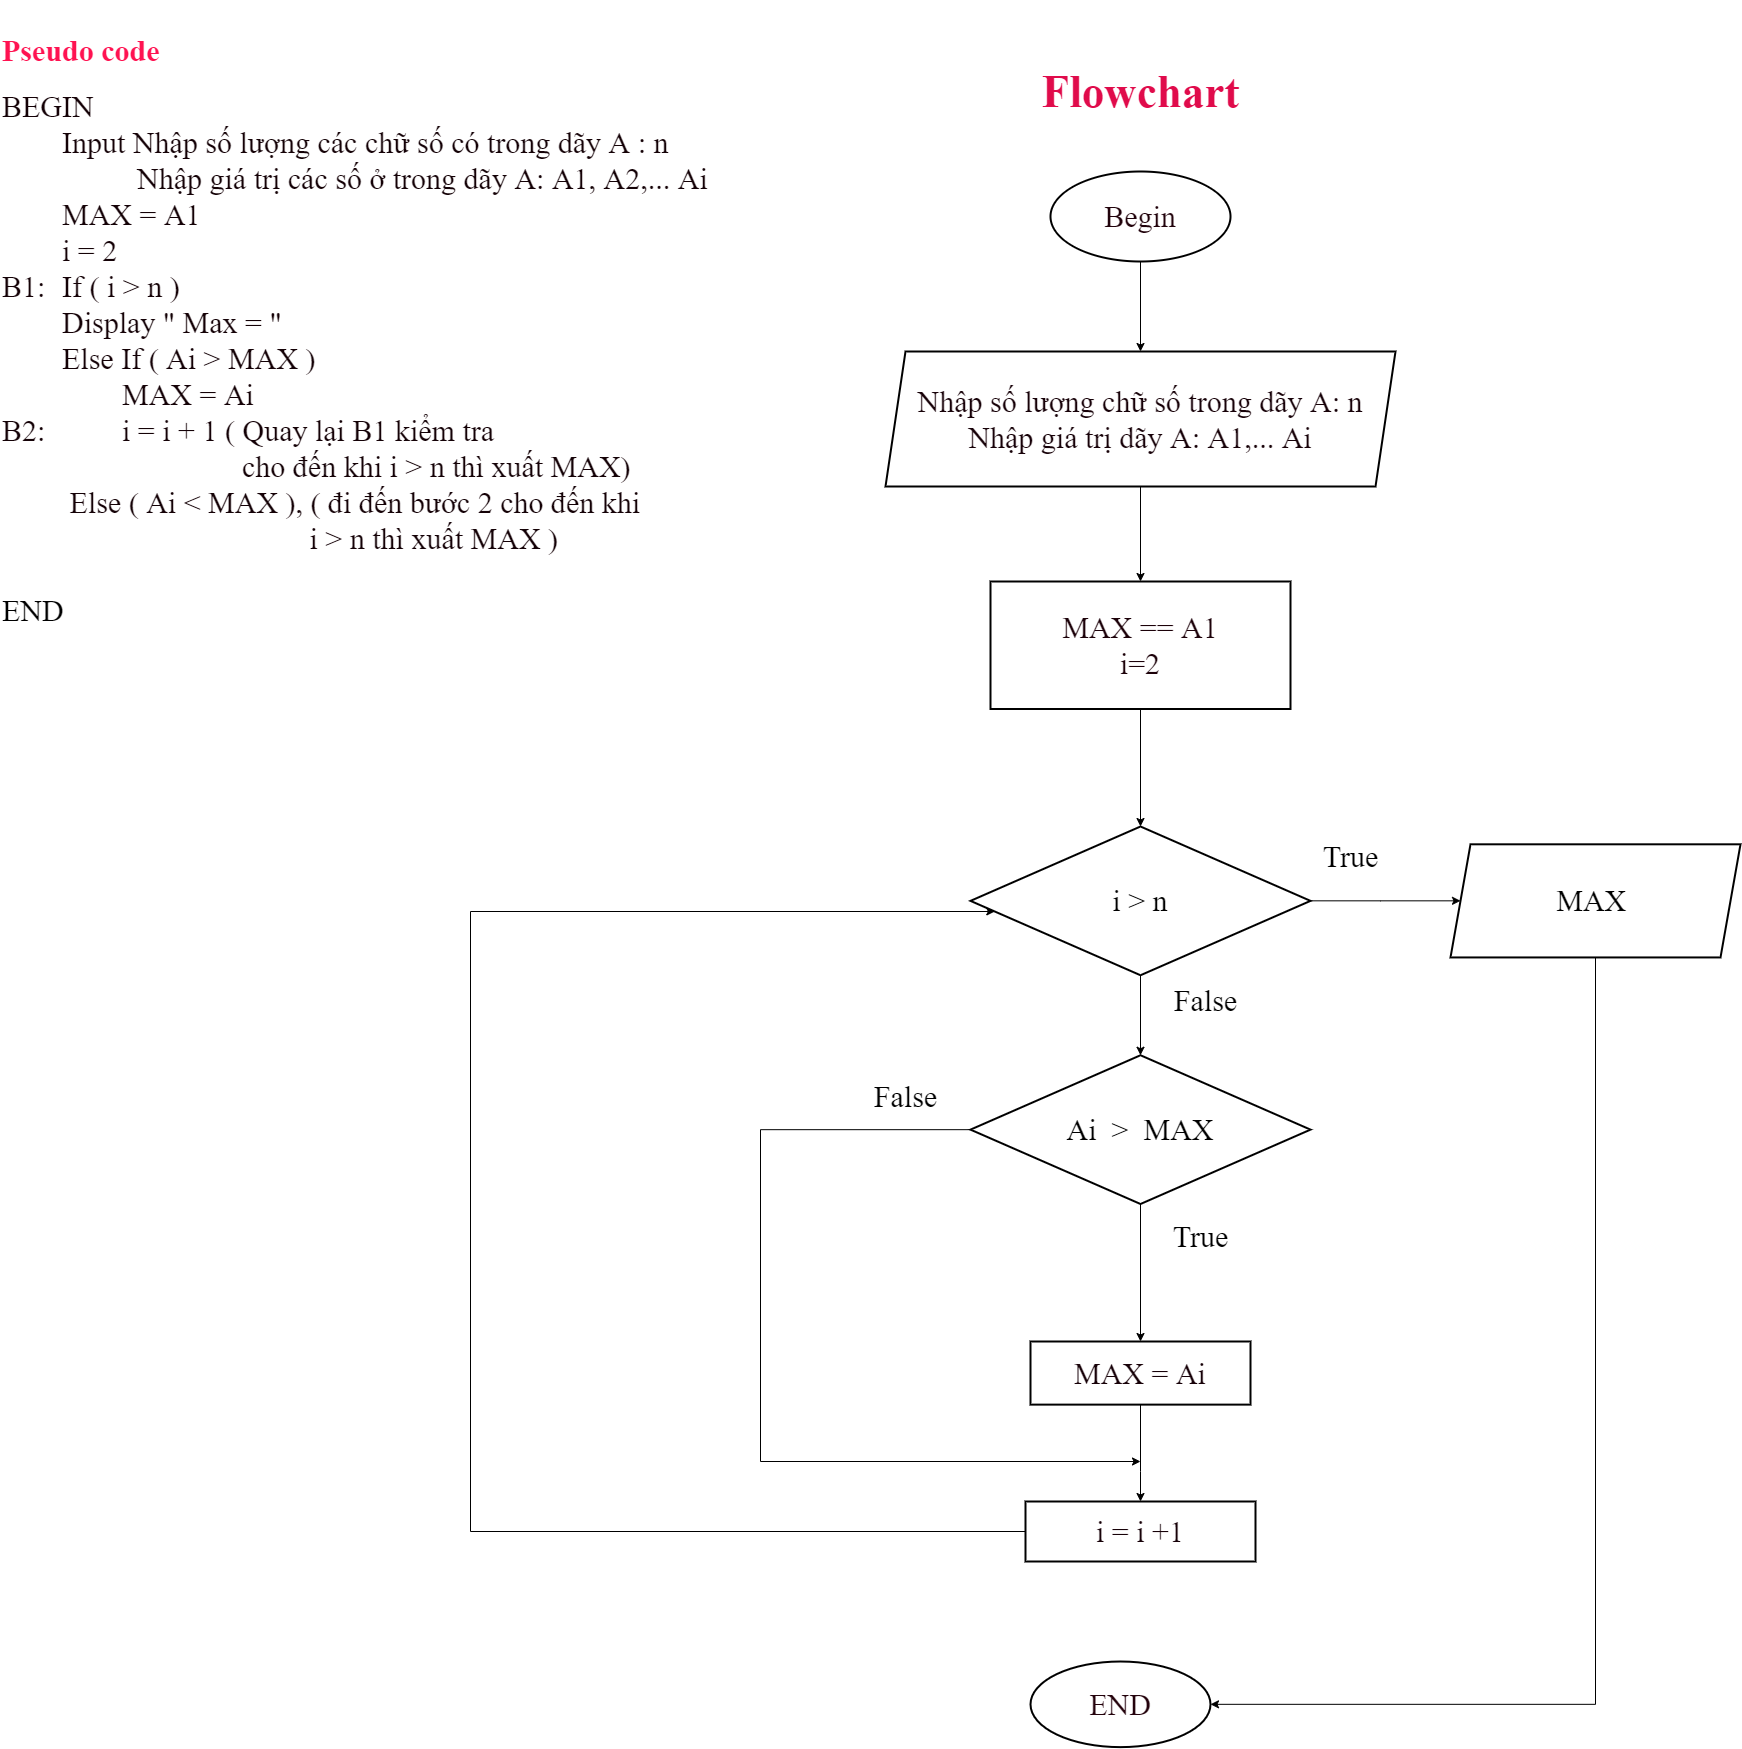

The diagram above was exported from draw.io. Its source (the exported page's mxGraphModel, read from the mxfile embedded in the PNG):
<mxGraphModel dx="5137" dy="5771" grid="1" gridSize="10" guides="1" tooltips="1" connect="1" arrows="1" fold="1" page="1" pageScale="1" pageWidth="3300" pageHeight="4681" math="0" shadow="0">
  <root>
    <mxCell id="0" />
    <mxCell id="1" parent="0" />
    <mxCell id="TtqA7r36yv2sJh3DZTD8-1" value="&lt;h1 style=&quot;font-size: 30px;&quot;&gt;&lt;font color=&quot;#ff1251&quot; style=&quot;font-size: 30px;&quot; face=&quot;Times New Roman&quot;&gt;Pseudo code&lt;/font&gt;&lt;/h1&gt;&lt;div style=&quot;font-size: 30px;&quot;&gt;&lt;font style=&quot;font-size: 30px;&quot; face=&quot;Times New Roman&quot; color=&quot;#140106&quot;&gt;BEGIN&lt;/font&gt;&lt;/div&gt;&lt;div style=&quot;font-size: 30px;&quot;&gt;&lt;font style=&quot;font-size: 30px;&quot; face=&quot;Times New Roman&quot; color=&quot;#140106&quot;&gt;&lt;span style=&quot;white-space: pre;&quot;&gt;&#09;&lt;/span&gt;Input Nhập số lượng các chữ số có trong dãy A : n&amp;nbsp;&amp;nbsp;&lt;/font&gt;&lt;/div&gt;&lt;div style=&quot;font-size: 30px;&quot;&gt;&lt;font style=&quot;font-size: 30px;&quot; face=&quot;Times New Roman&quot; color=&quot;#140106&quot;&gt;&lt;span style=&quot;white-space: pre;&quot;&gt;&#09;&lt;/span&gt;&lt;span style=&quot;white-space: pre;&quot;&gt;&#09;&amp;nbsp;&amp;nbsp;&lt;/span&gt;Nhập giá trị các số ở trong dãy A: A1, A2,... Ai&lt;br&gt;&lt;/font&gt;&lt;/div&gt;&lt;div style=&quot;font-size: 30px;&quot;&gt;&lt;font style=&quot;font-size: 30px;&quot; face=&quot;Times New Roman&quot; color=&quot;#140106&quot;&gt;&lt;span style=&quot;white-space: pre;&quot;&gt;&#09;&lt;/span&gt;MAX = A1&lt;br&gt;&lt;/font&gt;&lt;/div&gt;&lt;div style=&quot;font-size: 30px;&quot;&gt;&lt;font style=&quot;font-size: 30px;&quot; face=&quot;Times New Roman&quot; color=&quot;#140106&quot;&gt;&lt;span style=&quot;white-space: pre;&quot;&gt;&#09;&lt;/span&gt;i = 2&lt;/font&gt;&lt;/div&gt;&lt;div style=&quot;font-size: 30px;&quot;&gt;&lt;font style=&quot;font-size: 30px;&quot; face=&quot;Times New Roman&quot; color=&quot;#140106&quot;&gt;B1:&lt;span style=&quot;white-space: pre;&quot;&gt;&#09;&lt;/span&gt;If ( i &amp;gt; n )&lt;br&gt;&lt;/font&gt;&lt;/div&gt;&lt;div style=&quot;font-size: 30px;&quot;&gt;&lt;font style=&quot;font-size: 30px;&quot; face=&quot;Times New Roman&quot; color=&quot;#140106&quot;&gt;&lt;span style=&quot;white-space: pre;&quot;&gt;&#09;&lt;/span&gt;Display &quot; Max = &quot;&lt;br&gt;&lt;/font&gt;&lt;/div&gt;&lt;div style=&quot;font-size: 30px;&quot;&gt;&lt;font style=&quot;font-size: 30px;&quot; face=&quot;Times New Roman&quot; color=&quot;#140106&quot;&gt;&lt;span style=&quot;white-space: pre;&quot;&gt;&#09;&lt;/span&gt;Else If ( Ai &amp;gt; MAX )&lt;/font&gt;&lt;/div&gt;&lt;div style=&quot;font-size: 30px;&quot;&gt;&lt;font style=&quot;font-size: 30px;&quot; face=&quot;Times New Roman&quot; color=&quot;#140106&quot;&gt;&lt;span style=&quot;white-space: pre;&quot;&gt;&#09;&lt;/span&gt;&lt;span style=&quot;white-space: pre;&quot;&gt;&#09;&lt;/span&gt;MAX = Ai&lt;br&gt;&lt;/font&gt;&lt;/div&gt;&lt;div style=&quot;font-size: 30px;&quot;&gt;&lt;font style=&quot;font-size: 30px;&quot; face=&quot;Times New Roman&quot; color=&quot;#140106&quot;&gt;B2:&amp;nbsp;&lt;span style=&quot;white-space: pre;&quot;&gt;&#09;&lt;/span&gt;&lt;span style=&quot;white-space: pre;&quot;&gt;&#09;&lt;/span&gt;i = i + 1 ( Quay lại B1 kiểm tra&amp;nbsp;&lt;br&gt;&lt;/font&gt;&lt;/div&gt;&lt;div style=&quot;font-size: 30px;&quot;&gt;&lt;font style=&quot;font-size: 30px;&quot; face=&quot;Times New Roman&quot; color=&quot;#140106&quot;&gt;&lt;span style=&quot;white-space: pre;&quot;&gt;&#09;&lt;/span&gt;&lt;span style=&quot;white-space: pre;&quot;&gt;&#09;&lt;/span&gt;&lt;span style=&quot;white-space: pre;&quot;&gt;&#09;&lt;/span&gt;&lt;span style=&quot;white-space: pre;&quot;&gt;&#09;&lt;/span&gt;cho đến khi i &amp;gt; n thì xuất MAX)&lt;br&gt;&lt;/font&gt;&lt;/div&gt;&lt;div style=&quot;font-size: 30px;&quot;&gt;&lt;font style=&quot;font-size: 30px;&quot; face=&quot;Times New Roman&quot; color=&quot;#140106&quot;&gt;&lt;span style=&quot;white-space: pre;&quot;&gt;&#09;&lt;/span&gt;&amp;nbsp;Else ( Ai &amp;lt; MAX ), ( đi đến bước 2 cho đến khi&lt;/font&gt;&lt;/div&gt;&lt;div style=&quot;font-size: 30px;&quot;&gt;&lt;font style=&quot;font-size: 30px;&quot; face=&quot;Times New Roman&quot; color=&quot;#140106&quot;&gt;&lt;span style=&quot;white-space: pre;&quot;&gt;&#09;&lt;/span&gt;&lt;span style=&quot;white-space: pre;&quot;&gt;&#09;&lt;/span&gt;&lt;span style=&quot;white-space: pre;&quot;&gt;&#09;&lt;/span&gt;&lt;span style=&quot;white-space: pre;&quot;&gt;&#09;&lt;/span&gt;&lt;span style=&quot;white-space: pre;&quot;&gt;&#09;&lt;/span&gt;&amp;nbsp;i &amp;gt; n thì xuất MAX )&lt;br&gt;&lt;/font&gt;&lt;/div&gt;&lt;div style=&quot;font-size: 30px;&quot;&gt;&lt;font style=&quot;font-size: 30px;&quot; face=&quot;Times New Roman&quot; color=&quot;#140106&quot;&gt;&lt;span style=&quot;white-space: pre;&quot;&gt;&#09;&lt;/span&gt;&lt;br&gt;&lt;/font&gt;&lt;/div&gt;&lt;span style=&quot;white-space: pre; font-size: 30px;&quot;&gt;&lt;font face=&quot;Times New Roman&quot; style=&quot;font-size: 30px;&quot;&gt;END&lt;br&gt;&lt;/font&gt;&lt;/span&gt;" style="text;html=1;align=left;verticalAlign=middle;resizable=0;points=[];autosize=1;strokeColor=none;fillColor=none;" vertex="1" parent="1">
      <mxGeometry x="-3280" y="-4681" width="720" height="640" as="geometry" />
    </mxCell>
    <mxCell id="TtqA7r36yv2sJh3DZTD8-2" value="&lt;h2&gt;&lt;b&gt;Flowchart&lt;/b&gt;&lt;/h2&gt;" style="text;html=1;align=center;verticalAlign=middle;resizable=0;points=[];autosize=1;strokeColor=none;fillColor=none;fontSize=30;fontFamily=Times New Roman;fontColor=#E00B4B;" vertex="1" parent="1">
      <mxGeometry x="-2250" y="-4660" width="220" height="140" as="geometry" />
    </mxCell>
    <mxCell id="TtqA7r36yv2sJh3DZTD8-21" value="" style="edgeStyle=orthogonalEdgeStyle;rounded=0;orthogonalLoop=1;jettySize=auto;html=1;fontFamily=Times New Roman;fontSize=30;fontColor=#24020C;" edge="1" parent="1" source="TtqA7r36yv2sJh3DZTD8-3" target="TtqA7r36yv2sJh3DZTD8-20">
      <mxGeometry relative="1" as="geometry" />
    </mxCell>
    <mxCell id="TtqA7r36yv2sJh3DZTD8-3" value="&lt;font color=&quot;#21020b&quot;&gt;Begin&lt;/font&gt;" style="strokeWidth=2;html=1;shape=mxgraph.flowchart.start_1;whiteSpace=wrap;fontFamily=Times New Roman;fontSize=30;fontColor=#E00B4B;" vertex="1" parent="1">
      <mxGeometry x="-2230" y="-4510" width="180" height="90" as="geometry" />
    </mxCell>
    <mxCell id="TtqA7r36yv2sJh3DZTD8-10" value="END" style="ellipse;whiteSpace=wrap;html=1;fontSize=30;fontFamily=Times New Roman;fontColor=#24020C;strokeWidth=2;" vertex="1" parent="1">
      <mxGeometry x="-2250" y="-3020" width="180" height="85.63" as="geometry" />
    </mxCell>
    <mxCell id="TtqA7r36yv2sJh3DZTD8-23" value="" style="edgeStyle=orthogonalEdgeStyle;rounded=0;orthogonalLoop=1;jettySize=auto;html=1;fontFamily=Times New Roman;fontSize=30;fontColor=#170108;" edge="1" parent="1" source="TtqA7r36yv2sJh3DZTD8-20" target="TtqA7r36yv2sJh3DZTD8-22">
      <mxGeometry relative="1" as="geometry" />
    </mxCell>
    <mxCell id="TtqA7r36yv2sJh3DZTD8-20" value="&lt;font color=&quot;#170108&quot;&gt;Nhập số lượng chữ số trong dãy A: n&lt;br&gt;Nhập giá trị dãy A: A1,... Ai&lt;br&gt;&lt;/font&gt;" style="shape=parallelogram;perimeter=parallelogramPerimeter;whiteSpace=wrap;html=1;fixedSize=1;fontSize=30;fontFamily=Times New Roman;fontColor=#E00B4B;strokeWidth=2;" vertex="1" parent="1">
      <mxGeometry x="-2395" y="-4330" width="510" height="135" as="geometry" />
    </mxCell>
    <mxCell id="TtqA7r36yv2sJh3DZTD8-29" value="" style="edgeStyle=orthogonalEdgeStyle;rounded=0;orthogonalLoop=1;jettySize=auto;html=1;fontFamily=Times New Roman;fontSize=30;fontColor=#0A0103;" edge="1" parent="1" source="TtqA7r36yv2sJh3DZTD8-22" target="TtqA7r36yv2sJh3DZTD8-28">
      <mxGeometry relative="1" as="geometry" />
    </mxCell>
    <mxCell id="TtqA7r36yv2sJh3DZTD8-22" value="&lt;font color=&quot;#1c0109&quot;&gt;MAX == A1&lt;br&gt;i=2&lt;br&gt;&lt;/font&gt;" style="whiteSpace=wrap;html=1;fontSize=30;fontFamily=Times New Roman;fontColor=#E00B4B;strokeWidth=2;" vertex="1" parent="1">
      <mxGeometry x="-2290" y="-4100" width="300" height="127.5" as="geometry" />
    </mxCell>
    <mxCell id="TtqA7r36yv2sJh3DZTD8-31" value="" style="edgeStyle=orthogonalEdgeStyle;rounded=0;orthogonalLoop=1;jettySize=auto;html=1;fontFamily=Times New Roman;fontSize=30;fontColor=#000000;" edge="1" parent="1" source="TtqA7r36yv2sJh3DZTD8-28" target="TtqA7r36yv2sJh3DZTD8-30">
      <mxGeometry relative="1" as="geometry" />
    </mxCell>
    <mxCell id="TtqA7r36yv2sJh3DZTD8-50" value="" style="edgeStyle=orthogonalEdgeStyle;rounded=0;orthogonalLoop=1;jettySize=auto;html=1;fontFamily=Times New Roman;fontSize=30;fontColor=#1C0109;" edge="1" parent="1" source="TtqA7r36yv2sJh3DZTD8-28" target="TtqA7r36yv2sJh3DZTD8-49">
      <mxGeometry relative="1" as="geometry" />
    </mxCell>
    <mxCell id="TtqA7r36yv2sJh3DZTD8-28" value="&lt;font color=&quot;#000000&quot;&gt;i &amp;gt; n&lt;/font&gt;" style="rhombus;whiteSpace=wrap;html=1;fontSize=30;fontFamily=Times New Roman;fontColor=#E00B4B;strokeWidth=2;" vertex="1" parent="1">
      <mxGeometry x="-2310" y="-3855" width="340" height="148.75" as="geometry" />
    </mxCell>
    <mxCell id="TtqA7r36yv2sJh3DZTD8-44" style="edgeStyle=orthogonalEdgeStyle;rounded=0;orthogonalLoop=1;jettySize=auto;html=1;exitX=0.5;exitY=1;exitDx=0;exitDy=0;entryX=1;entryY=0.5;entryDx=0;entryDy=0;fontFamily=Times New Roman;fontSize=30;fontColor=#000000;" edge="1" parent="1" source="TtqA7r36yv2sJh3DZTD8-30" target="TtqA7r36yv2sJh3DZTD8-10">
      <mxGeometry relative="1" as="geometry" />
    </mxCell>
    <mxCell id="TtqA7r36yv2sJh3DZTD8-30" value="&lt;font color=&quot;#000000&quot;&gt;MAX&amp;nbsp;&lt;/font&gt;" style="shape=parallelogram;perimeter=parallelogramPerimeter;whiteSpace=wrap;html=1;fixedSize=1;fontSize=30;fontFamily=Times New Roman;fontColor=#E00B4B;strokeWidth=2;" vertex="1" parent="1">
      <mxGeometry x="-1830" y="-3837.19" width="290" height="113.13" as="geometry" />
    </mxCell>
    <mxCell id="TtqA7r36yv2sJh3DZTD8-32" value="True" style="text;html=1;align=center;verticalAlign=middle;resizable=0;points=[];autosize=1;strokeColor=none;fillColor=none;fontSize=30;fontFamily=Times New Roman;fontColor=#000000;" vertex="1" parent="1">
      <mxGeometry x="-1970" y="-3850" width="80" height="50" as="geometry" />
    </mxCell>
    <mxCell id="TtqA7r36yv2sJh3DZTD8-35" value="False" style="text;html=1;align=center;verticalAlign=middle;resizable=0;points=[];autosize=1;strokeColor=none;fillColor=none;fontSize=30;fontFamily=Times New Roman;fontColor=#000000;" vertex="1" parent="1">
      <mxGeometry x="-2120" y="-3706.25" width="90" height="50" as="geometry" />
    </mxCell>
    <mxCell id="TtqA7r36yv2sJh3DZTD8-52" value="" style="edgeStyle=orthogonalEdgeStyle;rounded=0;orthogonalLoop=1;jettySize=auto;html=1;fontFamily=Times New Roman;fontSize=30;fontColor=#1C0109;" edge="1" parent="1" source="TtqA7r36yv2sJh3DZTD8-49" target="TtqA7r36yv2sJh3DZTD8-51">
      <mxGeometry relative="1" as="geometry" />
    </mxCell>
    <mxCell id="TtqA7r36yv2sJh3DZTD8-57" style="edgeStyle=orthogonalEdgeStyle;rounded=0;orthogonalLoop=1;jettySize=auto;html=1;fontFamily=Times New Roman;fontSize=30;fontColor=#170108;" edge="1" parent="1" source="TtqA7r36yv2sJh3DZTD8-49">
      <mxGeometry relative="1" as="geometry">
        <mxPoint x="-2140" y="-3220" as="targetPoint" />
        <Array as="points">
          <mxPoint x="-2520" y="-3552" />
          <mxPoint x="-2520" y="-3220" />
        </Array>
      </mxGeometry>
    </mxCell>
    <mxCell id="TtqA7r36yv2sJh3DZTD8-49" value="&lt;font color=&quot;#000000&quot;&gt;Ai&amp;nbsp; &amp;gt;&amp;nbsp; MAX&lt;/font&gt;" style="rhombus;whiteSpace=wrap;html=1;fontSize=30;fontFamily=Times New Roman;fontColor=#E00B4B;strokeWidth=2;" vertex="1" parent="1">
      <mxGeometry x="-2310" y="-3626.25" width="340" height="148.75" as="geometry" />
    </mxCell>
    <mxCell id="TtqA7r36yv2sJh3DZTD8-54" value="" style="edgeStyle=orthogonalEdgeStyle;rounded=0;orthogonalLoop=1;jettySize=auto;html=1;fontFamily=Times New Roman;fontSize=30;fontColor=#170108;" edge="1" parent="1" source="TtqA7r36yv2sJh3DZTD8-51" target="TtqA7r36yv2sJh3DZTD8-53">
      <mxGeometry relative="1" as="geometry">
        <Array as="points">
          <mxPoint x="-2140" y="-3210" />
          <mxPoint x="-2140" y="-3210" />
        </Array>
      </mxGeometry>
    </mxCell>
    <mxCell id="TtqA7r36yv2sJh3DZTD8-51" value="MAX = Ai" style="whiteSpace=wrap;html=1;fontSize=30;fontFamily=Times New Roman;fontColor=#170108;strokeWidth=2;" vertex="1" parent="1">
      <mxGeometry x="-2250" y="-3340" width="220" height="63.12" as="geometry" />
    </mxCell>
    <mxCell id="TtqA7r36yv2sJh3DZTD8-59" style="edgeStyle=orthogonalEdgeStyle;rounded=0;orthogonalLoop=1;jettySize=auto;html=1;fontFamily=Times New Roman;fontSize=30;fontColor=#170108;" edge="1" parent="1" source="TtqA7r36yv2sJh3DZTD8-53" target="TtqA7r36yv2sJh3DZTD8-28">
      <mxGeometry relative="1" as="geometry">
        <mxPoint x="-2760" y="-3770" as="targetPoint" />
        <Array as="points">
          <mxPoint x="-2810" y="-3150" />
          <mxPoint x="-2810" y="-3770" />
        </Array>
      </mxGeometry>
    </mxCell>
    <mxCell id="TtqA7r36yv2sJh3DZTD8-53" value="i = i +1" style="whiteSpace=wrap;html=1;fontSize=30;fontFamily=Times New Roman;fontColor=#170108;strokeWidth=2;" vertex="1" parent="1">
      <mxGeometry x="-2255" y="-3180" width="230" height="60" as="geometry" />
    </mxCell>
    <mxCell id="TtqA7r36yv2sJh3DZTD8-56" value="True" style="text;html=1;align=center;verticalAlign=middle;resizable=0;points=[];autosize=1;strokeColor=none;fillColor=none;fontSize=30;fontFamily=Times New Roman;fontColor=#000000;" vertex="1" parent="1">
      <mxGeometry x="-2120" y="-3470" width="80" height="50" as="geometry" />
    </mxCell>
    <mxCell id="TtqA7r36yv2sJh3DZTD8-58" value="False" style="text;html=1;align=center;verticalAlign=middle;resizable=0;points=[];autosize=1;strokeColor=none;fillColor=none;fontSize=30;fontFamily=Times New Roman;fontColor=#000000;" vertex="1" parent="1">
      <mxGeometry x="-2420" y="-3610" width="90" height="50" as="geometry" />
    </mxCell>
  </root>
</mxGraphModel>